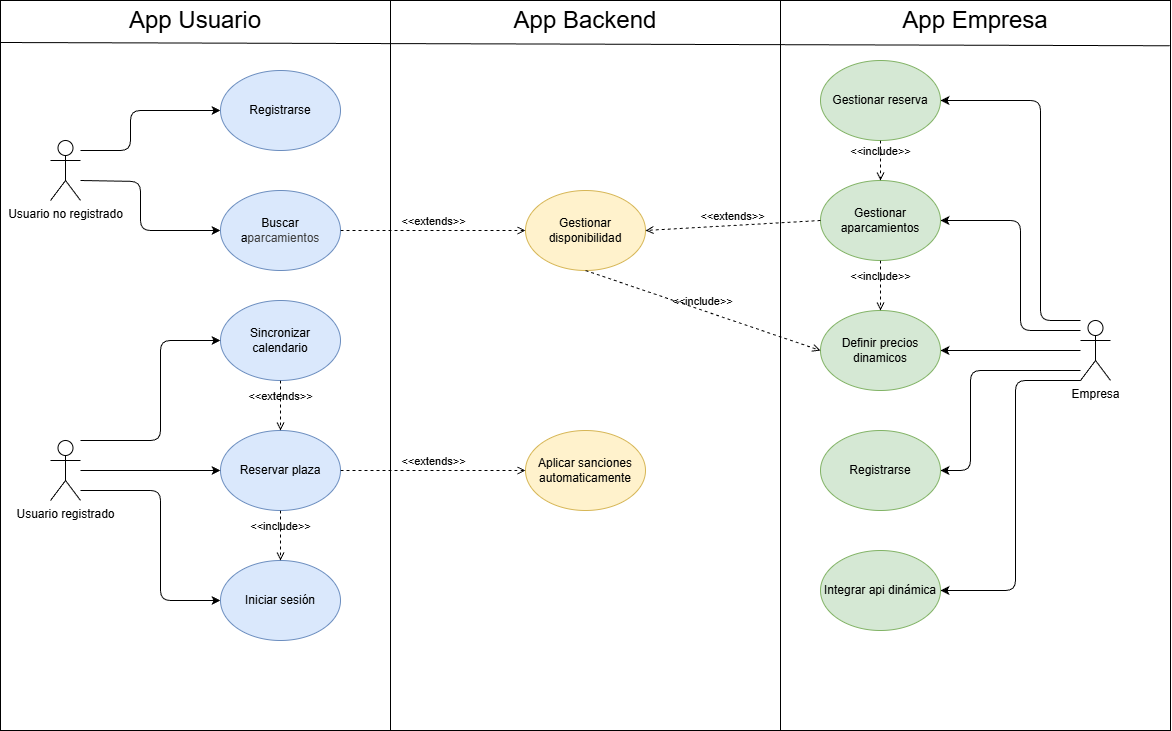

The diagram above was exported from draw.io. Its source (the exported page's mxGraphModel, read from the mxfile embedded in the PNG):
<mxGraphModel dx="740" dy="1098" grid="1" gridSize="10" guides="1" tooltips="1" connect="1" arrows="1" fold="1" page="1" pageScale="1" pageWidth="850" pageHeight="1100" math="0" shadow="0">
  <root>
    <mxCell id="0" />
    <mxCell id="1" parent="0" />
    <mxCell id="24" value="" style="group;fillColor=#dae8fc;strokeColor=#6c8ebf;" parent="1" vertex="1" connectable="0">
      <mxGeometry x="130" y="90" width="1170" height="730" as="geometry" />
    </mxCell>
    <mxCell id="20" value="" style="rounded=0;whiteSpace=wrap;html=1;" parent="24" vertex="1">
      <mxGeometry width="390" height="730" as="geometry" />
    </mxCell>
    <mxCell id="21" value="" style="rounded=0;whiteSpace=wrap;html=1;" parent="24" vertex="1">
      <mxGeometry x="390" width="390" height="730" as="geometry" />
    </mxCell>
    <mxCell id="22" value="" style="rounded=0;whiteSpace=wrap;html=1;" parent="24" vertex="1">
      <mxGeometry x="780" width="390" height="730" as="geometry" />
    </mxCell>
    <mxCell id="23" value="" style="endArrow=none;html=1;entryX=0.998;entryY=0.062;entryDx=0;entryDy=0;entryPerimeter=0;" parent="24" target="22" edge="1">
      <mxGeometry width="50" height="50" relative="1" as="geometry">
        <mxPoint y="42" as="sourcePoint" />
        <mxPoint x="640" y="230" as="targetPoint" />
      </mxGeometry>
    </mxCell>
    <mxCell id="34" style="edgeStyle=orthogonalEdgeStyle;html=1;entryX=0;entryY=0.5;entryDx=0;entryDy=0;" parent="24" source="2" target="29" edge="1">
      <mxGeometry relative="1" as="geometry">
        <Array as="points">
          <mxPoint x="130" y="150" />
          <mxPoint x="130" y="110" />
        </Array>
      </mxGeometry>
    </mxCell>
    <mxCell id="35" style="edgeStyle=orthogonalEdgeStyle;html=1;entryX=0;entryY=0.5;entryDx=0;entryDy=0;" parent="24" target="30" edge="1">
      <mxGeometry relative="1" as="geometry">
        <mxPoint x="80" y="180" as="sourcePoint" />
        <mxPoint x="219.9999999999999" y="250" as="targetPoint" />
        <Array as="points">
          <mxPoint x="140" y="181" />
          <mxPoint x="140" y="230" />
        </Array>
      </mxGeometry>
    </mxCell>
    <mxCell id="2" value="Usuario no registrado" style="shape=umlActor;verticalLabelPosition=bottom;verticalAlign=top;html=1;outlineConnect=0;" parent="24" vertex="1">
      <mxGeometry x="50" y="140" width="30" height="60" as="geometry" />
    </mxCell>
    <mxCell id="25" value="&lt;font style=&quot;font-size: 24px;&quot;&gt;App Usuario&lt;/font&gt;" style="text;html=1;align=center;verticalAlign=middle;whiteSpace=wrap;rounded=0;" parent="24" vertex="1">
      <mxGeometry width="390" height="40" as="geometry" />
    </mxCell>
    <mxCell id="27" value="&lt;font style=&quot;font-size: 24px;&quot;&gt;App Backend&lt;/font&gt;" style="text;html=1;align=center;verticalAlign=middle;whiteSpace=wrap;rounded=0;" parent="24" vertex="1">
      <mxGeometry x="390" width="390" height="40" as="geometry" />
    </mxCell>
    <mxCell id="28" value="&lt;font style=&quot;font-size: 24px;&quot;&gt;App Empresa&lt;/font&gt;" style="text;html=1;align=center;verticalAlign=middle;whiteSpace=wrap;rounded=0;" parent="24" vertex="1">
      <mxGeometry x="780" width="390" height="40" as="geometry" />
    </mxCell>
    <mxCell id="29" value="Registrarse" style="ellipse;whiteSpace=wrap;html=1;fillColor=#dae8fc;strokeColor=#6c8ebf;" parent="24" vertex="1">
      <mxGeometry x="220" y="70" width="120" height="80" as="geometry" />
    </mxCell>
    <mxCell id="30" value="Buscar a&lt;span style=&quot;color: rgb(63, 63, 63); background-color: transparent;&quot;&gt;parcamientos&lt;/span&gt;" style="ellipse;whiteSpace=wrap;html=1;fillColor=#dae8fc;strokeColor=#6c8ebf;" parent="24" vertex="1">
      <mxGeometry x="220" y="190" width="120" height="80" as="geometry" />
    </mxCell>
    <mxCell id="31" value="Sincronizar calendario" style="ellipse;whiteSpace=wrap;html=1;fillColor=#dae8fc;strokeColor=#6c8ebf;" parent="24" vertex="1">
      <mxGeometry x="220" y="300" width="120" height="80" as="geometry" />
    </mxCell>
    <mxCell id="32" value="Reservar plaza" style="ellipse;whiteSpace=wrap;html=1;fillColor=#dae8fc;strokeColor=#6c8ebf;" parent="24" vertex="1">
      <mxGeometry x="220" y="430" width="120" height="80" as="geometry" />
    </mxCell>
    <mxCell id="37" style="edgeStyle=orthogonalEdgeStyle;html=1;entryX=0;entryY=0.5;entryDx=0;entryDy=0;" parent="24" source="33" target="32" edge="1">
      <mxGeometry relative="1" as="geometry">
        <Array as="points">
          <mxPoint x="130" y="470" />
          <mxPoint x="130" y="470" />
        </Array>
      </mxGeometry>
    </mxCell>
    <mxCell id="74" style="edgeStyle=orthogonalEdgeStyle;html=1;entryX=0;entryY=0.5;entryDx=0;entryDy=0;" edge="1" parent="24" source="33" target="73">
      <mxGeometry relative="1" as="geometry">
        <Array as="points">
          <mxPoint x="160" y="490" />
          <mxPoint x="160" y="600" />
        </Array>
      </mxGeometry>
    </mxCell>
    <mxCell id="33" value="Usuario registrado" style="shape=umlActor;verticalLabelPosition=bottom;verticalAlign=top;html=1;outlineConnect=0;" parent="24" vertex="1">
      <mxGeometry x="50" y="440" width="30" height="60" as="geometry" />
    </mxCell>
    <mxCell id="38" style="edgeStyle=orthogonalEdgeStyle;html=1;entryX=0;entryY=0.5;entryDx=0;entryDy=0;" parent="24" source="33" target="31" edge="1">
      <mxGeometry relative="1" as="geometry">
        <mxPoint x="220" y="508" as="targetPoint" />
        <Array as="points">
          <mxPoint x="160" y="440" />
          <mxPoint x="160" y="340" />
        </Array>
      </mxGeometry>
    </mxCell>
    <mxCell id="63" style="edgeStyle=orthogonalEdgeStyle;html=1;entryX=1;entryY=0.5;entryDx=0;entryDy=0;" edge="1" parent="24" source="39" target="60">
      <mxGeometry relative="1" as="geometry">
        <Array as="points">
          <mxPoint x="1020" y="330" />
          <mxPoint x="1020" y="220" />
        </Array>
      </mxGeometry>
    </mxCell>
    <mxCell id="64" style="edgeStyle=orthogonalEdgeStyle;html=1;entryX=1;entryY=0.5;entryDx=0;entryDy=0;" edge="1" parent="24" source="39" target="62">
      <mxGeometry relative="1" as="geometry">
        <Array as="points">
          <mxPoint x="980" y="350" />
          <mxPoint x="980" y="350" />
        </Array>
      </mxGeometry>
    </mxCell>
    <mxCell id="66" style="edgeStyle=orthogonalEdgeStyle;html=1;entryX=1;entryY=0.5;entryDx=0;entryDy=0;" edge="1" parent="24" source="39" target="61">
      <mxGeometry relative="1" as="geometry">
        <Array as="points">
          <mxPoint x="1015" y="380" />
          <mxPoint x="1015" y="590" />
        </Array>
      </mxGeometry>
    </mxCell>
    <mxCell id="71" style="edgeStyle=orthogonalEdgeStyle;html=1;entryX=1;entryY=0.5;entryDx=0;entryDy=0;" edge="1" parent="24" source="39" target="70">
      <mxGeometry relative="1" as="geometry">
        <Array as="points">
          <mxPoint x="970" y="370" />
          <mxPoint x="970" y="470" />
        </Array>
      </mxGeometry>
    </mxCell>
    <mxCell id="75" style="edgeStyle=orthogonalEdgeStyle;html=1;entryX=1;entryY=0.5;entryDx=0;entryDy=0;" edge="1" parent="24" source="39" target="69">
      <mxGeometry relative="1" as="geometry">
        <Array as="points">
          <mxPoint x="1040" y="320" />
          <mxPoint x="1040" y="100" />
        </Array>
      </mxGeometry>
    </mxCell>
    <mxCell id="39" value="Empresa" style="shape=umlActor;verticalLabelPosition=bottom;verticalAlign=top;html=1;outlineConnect=0;" parent="24" vertex="1">
      <mxGeometry x="1080" y="320" width="30" height="60" as="geometry" />
    </mxCell>
    <mxCell id="60" value="Gestionar aparcamientos" style="ellipse;whiteSpace=wrap;html=1;fillColor=#d5e8d4;strokeColor=#82b366;" vertex="1" parent="24">
      <mxGeometry x="820" y="180" width="120" height="80" as="geometry" />
    </mxCell>
    <mxCell id="61" value="Integrar api dinámica" style="ellipse;whiteSpace=wrap;html=1;fillColor=#d5e8d4;strokeColor=#82b366;" vertex="1" parent="24">
      <mxGeometry x="820" y="550" width="120" height="80" as="geometry" />
    </mxCell>
    <mxCell id="62" value="Definir precios dinamicos" style="ellipse;whiteSpace=wrap;html=1;fillColor=#d5e8d4;strokeColor=#82b366;" vertex="1" parent="24">
      <mxGeometry x="820" y="310" width="120" height="80" as="geometry" />
    </mxCell>
    <mxCell id="67" value="Gestionar disponibilidad" style="ellipse;whiteSpace=wrap;html=1;fillColor=#fff2cc;strokeColor=#d6b656;" vertex="1" parent="24">
      <mxGeometry x="525" y="190" width="120" height="80" as="geometry" />
    </mxCell>
    <mxCell id="68" value="Aplicar sanciones automaticamente" style="ellipse;whiteSpace=wrap;html=1;fillColor=#fff2cc;strokeColor=#d6b656;" vertex="1" parent="24">
      <mxGeometry x="525" y="430" width="120" height="80" as="geometry" />
    </mxCell>
    <mxCell id="69" value="Gestionar reserva" style="ellipse;whiteSpace=wrap;html=1;fillColor=#d5e8d4;strokeColor=#82b366;" vertex="1" parent="24">
      <mxGeometry x="820" y="60" width="120" height="80" as="geometry" />
    </mxCell>
    <mxCell id="70" value="Registrarse" style="ellipse;whiteSpace=wrap;html=1;fillColor=#d5e8d4;strokeColor=#82b366;" vertex="1" parent="24">
      <mxGeometry x="820" y="430" width="120" height="80" as="geometry" />
    </mxCell>
    <mxCell id="73" value="Iniciar sesión" style="ellipse;whiteSpace=wrap;html=1;fillColor=#dae8fc;strokeColor=#6c8ebf;" vertex="1" parent="24">
      <mxGeometry x="220" y="560" width="120" height="80" as="geometry" />
    </mxCell>
    <mxCell id="76" value="&amp;lt;&amp;lt;extends&amp;gt;&amp;gt;" style="html=1;verticalAlign=bottom;labelBackgroundColor=none;endArrow=open;endFill=0;dashed=1;exitX=1;exitY=0.5;exitDx=0;exitDy=0;entryX=0;entryY=0.5;entryDx=0;entryDy=0;" edge="1" parent="24" source="32" target="68">
      <mxGeometry width="160" relative="1" as="geometry">
        <mxPoint x="970" y="430" as="sourcePoint" />
        <mxPoint x="1130" y="430" as="targetPoint" />
      </mxGeometry>
    </mxCell>
    <mxCell id="78" value="&amp;lt;&amp;lt;include&amp;gt;&amp;gt;" style="html=1;verticalAlign=bottom;labelBackgroundColor=none;endArrow=open;endFill=0;dashed=1;exitX=0.5;exitY=1;exitDx=0;exitDy=0;" edge="1" parent="24" source="32" target="73">
      <mxGeometry x="0.0011" width="160" relative="1" as="geometry">
        <mxPoint x="360" y="290" as="sourcePoint" />
        <mxPoint x="545" y="390" as="targetPoint" />
        <mxPoint as="offset" />
      </mxGeometry>
    </mxCell>
    <mxCell id="80" value="&amp;lt;&amp;lt;include&amp;gt;&amp;gt;" style="html=1;verticalAlign=bottom;labelBackgroundColor=none;endArrow=open;endFill=0;dashed=1;exitX=0.5;exitY=1;exitDx=0;exitDy=0;entryX=0.5;entryY=0;entryDx=0;entryDy=0;" edge="1" parent="24" source="60" target="62">
      <mxGeometry width="160" relative="1" as="geometry">
        <mxPoint x="820" y="170" as="sourcePoint" />
        <mxPoint x="980" y="170" as="targetPoint" />
      </mxGeometry>
    </mxCell>
    <mxCell id="81" value="&amp;lt;&amp;lt;extends&amp;gt;&amp;gt;" style="html=1;verticalAlign=bottom;labelBackgroundColor=none;endArrow=open;endFill=0;dashed=1;exitX=0.5;exitY=1;exitDx=0;exitDy=0;entryX=0.5;entryY=0;entryDx=0;entryDy=0;" edge="1" parent="24" source="31" target="32">
      <mxGeometry width="160" relative="1" as="geometry">
        <mxPoint x="350" y="480" as="sourcePoint" />
        <mxPoint x="535" y="500" as="targetPoint" />
      </mxGeometry>
    </mxCell>
    <mxCell id="82" value="&amp;lt;&amp;lt;extends&amp;gt;&amp;gt;" style="html=1;verticalAlign=bottom;labelBackgroundColor=none;endArrow=open;endFill=0;dashed=1;exitX=1;exitY=0.5;exitDx=0;exitDy=0;entryX=0;entryY=0.5;entryDx=0;entryDy=0;" edge="1" parent="24" source="30" target="67">
      <mxGeometry width="160" relative="1" as="geometry">
        <mxPoint x="360" y="239.40999999999997" as="sourcePoint" />
        <mxPoint x="545" y="239.40999999999997" as="targetPoint" />
      </mxGeometry>
    </mxCell>
    <mxCell id="83" value="&amp;lt;&amp;lt;include&amp;gt;&amp;gt;" style="html=1;verticalAlign=bottom;labelBackgroundColor=none;endArrow=open;endFill=0;dashed=1;exitX=0.5;exitY=1;exitDx=0;exitDy=0;entryX=0.5;entryY=0;entryDx=0;entryDy=0;" edge="1" parent="24" source="69" target="60">
      <mxGeometry width="160" relative="1" as="geometry">
        <mxPoint x="890" y="270" as="sourcePoint" />
        <mxPoint x="890" y="320" as="targetPoint" />
      </mxGeometry>
    </mxCell>
    <mxCell id="84" value="&amp;lt;&amp;lt;extends&amp;gt;&amp;gt;" style="html=1;verticalAlign=bottom;labelBackgroundColor=none;endArrow=open;endFill=0;dashed=1;exitX=0;exitY=0.5;exitDx=0;exitDy=0;entryX=1;entryY=0.5;entryDx=0;entryDy=0;" edge="1" parent="24" source="60" target="67">
      <mxGeometry width="160" relative="1" as="geometry">
        <mxPoint x="350" y="240" as="sourcePoint" />
        <mxPoint x="535" y="230" as="targetPoint" />
      </mxGeometry>
    </mxCell>
    <mxCell id="85" value="&amp;lt;&amp;lt;include&amp;gt;&amp;gt;" style="html=1;verticalAlign=bottom;labelBackgroundColor=none;endArrow=open;endFill=0;dashed=1;exitX=0.5;exitY=1;exitDx=0;exitDy=0;entryX=0;entryY=0.5;entryDx=0;entryDy=0;" edge="1" parent="24" source="67" target="62">
      <mxGeometry width="160" relative="1" as="geometry">
        <mxPoint x="890" y="270" as="sourcePoint" />
        <mxPoint x="890" y="320" as="targetPoint" />
      </mxGeometry>
    </mxCell>
  </root>
</mxGraphModel>